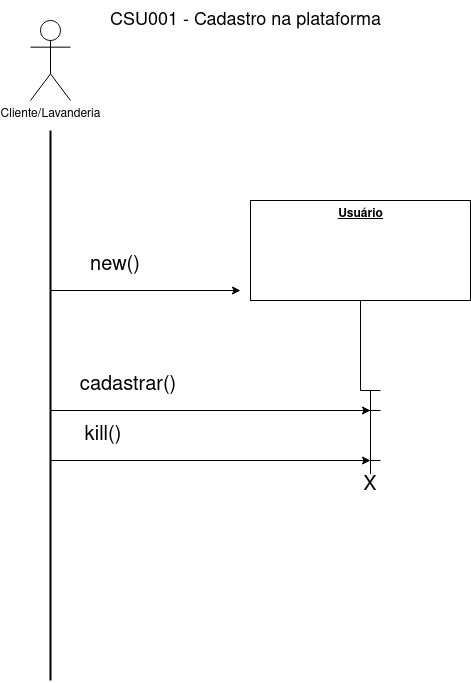

The diagram above was exported from draw.io. Its source (the exported page's mxGraphModel, read from the mxfile embedded in the PNG):
<mxGraphModel dx="1422" dy="785" grid="1" gridSize="10" guides="1" tooltips="1" connect="1" arrows="1" fold="1" page="1" pageScale="1" pageWidth="827" pageHeight="1169" math="0" shadow="0">
  <root>
    <mxCell id="0" />
    <mxCell id="1" parent="0" />
    <mxCell id="QooqjVd2jAKdR3j0byOX-1" value="" style="endArrow=none;html=1;strokeWidth=2;rounded=0;fontSize=30;" parent="1" edge="1">
      <mxGeometry width="50" height="50" relative="1" as="geometry">
        <mxPoint x="64" y="150" as="sourcePoint" />
        <mxPoint x="64" y="700" as="targetPoint" />
      </mxGeometry>
    </mxCell>
    <mxCell id="QooqjVd2jAKdR3j0byOX-2" value="" style="endArrow=classic;html=1;rounded=0;fontSize=30;" parent="1" edge="1">
      <mxGeometry width="50" height="50" relative="1" as="geometry">
        <mxPoint x="64" y="310" as="sourcePoint" />
        <mxPoint x="254" y="310" as="targetPoint" />
      </mxGeometry>
    </mxCell>
    <mxCell id="QooqjVd2jAKdR3j0byOX-3" value="new()" style="text;html=1;strokeColor=none;fillColor=none;align=center;verticalAlign=middle;whiteSpace=wrap;rounded=0;fontSize=20;" parent="1" vertex="1">
      <mxGeometry x="94" y="270" width="70" height="30" as="geometry" />
    </mxCell>
    <mxCell id="QooqjVd2jAKdR3j0byOX-4" value="Cliente/Lavanderia" style="shape=umlActor;verticalLabelPosition=bottom;verticalAlign=top;html=1;" parent="1" vertex="1">
      <mxGeometry x="44" y="40" width="40" height="80" as="geometry" />
    </mxCell>
    <mxCell id="QooqjVd2jAKdR3j0byOX-5" style="edgeStyle=orthogonalEdgeStyle;rounded=0;orthogonalLoop=1;jettySize=auto;html=1;endArrow=none;endFill=0;" parent="1" source="QooqjVd2jAKdR3j0byOX-6" edge="1">
      <mxGeometry relative="1" as="geometry">
        <mxPoint x="374" y="410" as="targetPoint" />
      </mxGeometry>
    </mxCell>
    <mxCell id="QooqjVd2jAKdR3j0byOX-6" value="&lt;b&gt;&lt;u&gt;Usuário&lt;/u&gt;&lt;/b&gt;" style="html=1;verticalAlign=top;" parent="1" vertex="1">
      <mxGeometry x="264" y="220" width="220" height="100" as="geometry" />
    </mxCell>
    <mxCell id="QooqjVd2jAKdR3j0byOX-8" value="" style="endArrow=classic;html=1;rounded=0;fontSize=30;" parent="1" edge="1">
      <mxGeometry width="50" height="50" relative="1" as="geometry">
        <mxPoint x="64" y="430" as="sourcePoint" />
        <mxPoint x="384" y="430" as="targetPoint" />
      </mxGeometry>
    </mxCell>
    <mxCell id="QooqjVd2jAKdR3j0byOX-9" value="cadastrar()" style="text;html=1;strokeColor=none;fillColor=none;align=center;verticalAlign=middle;whiteSpace=wrap;rounded=0;fontSize=20;" parent="1" vertex="1">
      <mxGeometry x="94" y="390" width="96" height="30" as="geometry" />
    </mxCell>
    <mxCell id="QooqjVd2jAKdR3j0byOX-10" style="edgeStyle=orthogonalEdgeStyle;rounded=0;orthogonalLoop=1;jettySize=auto;html=1;endArrow=none;endFill=0;" parent="1" edge="1">
      <mxGeometry relative="1" as="geometry">
        <mxPoint x="394" y="410" as="targetPoint" />
        <mxPoint x="374" y="410" as="sourcePoint" />
      </mxGeometry>
    </mxCell>
    <mxCell id="QooqjVd2jAKdR3j0byOX-11" style="edgeStyle=orthogonalEdgeStyle;rounded=0;orthogonalLoop=1;jettySize=auto;html=1;endArrow=none;endFill=0;" parent="1" edge="1">
      <mxGeometry relative="1" as="geometry">
        <mxPoint x="384" y="430" as="targetPoint" />
        <mxPoint x="384" y="410" as="sourcePoint" />
      </mxGeometry>
    </mxCell>
    <mxCell id="QooqjVd2jAKdR3j0byOX-12" style="edgeStyle=orthogonalEdgeStyle;rounded=0;orthogonalLoop=1;jettySize=auto;html=1;endArrow=none;endFill=0;" parent="1" edge="1">
      <mxGeometry relative="1" as="geometry">
        <mxPoint x="394" y="430" as="targetPoint" />
        <mxPoint x="374" y="430" as="sourcePoint" />
      </mxGeometry>
    </mxCell>
    <mxCell id="QooqjVd2jAKdR3j0byOX-26" value="kill()" style="text;html=1;strokeColor=none;fillColor=none;align=center;verticalAlign=middle;whiteSpace=wrap;rounded=0;fontSize=20;" parent="1" vertex="1">
      <mxGeometry x="94" y="440" width="46" height="30" as="geometry" />
    </mxCell>
    <mxCell id="QooqjVd2jAKdR3j0byOX-27" value="" style="endArrow=classic;html=1;rounded=0;fontSize=30;" parent="1" edge="1">
      <mxGeometry width="50" height="50" relative="1" as="geometry">
        <mxPoint x="64" y="480" as="sourcePoint" />
        <mxPoint x="384" y="480" as="targetPoint" />
      </mxGeometry>
    </mxCell>
    <mxCell id="QooqjVd2jAKdR3j0byOX-28" style="edgeStyle=orthogonalEdgeStyle;rounded=0;orthogonalLoop=1;jettySize=auto;html=1;endArrow=none;endFill=0;" parent="1" edge="1">
      <mxGeometry relative="1" as="geometry">
        <mxPoint x="394" y="480" as="targetPoint" />
        <mxPoint x="384" y="480" as="sourcePoint" />
      </mxGeometry>
    </mxCell>
    <mxCell id="QooqjVd2jAKdR3j0byOX-29" style="edgeStyle=orthogonalEdgeStyle;rounded=0;orthogonalLoop=1;jettySize=auto;html=1;endArrow=none;endFill=0;" parent="1" edge="1">
      <mxGeometry relative="1" as="geometry">
        <mxPoint x="384" y="500" as="targetPoint" />
        <mxPoint x="384" y="480" as="sourcePoint" />
      </mxGeometry>
    </mxCell>
    <mxCell id="QooqjVd2jAKdR3j0byOX-30" value="X" style="text;html=1;strokeColor=none;fillColor=none;align=center;verticalAlign=middle;whiteSpace=wrap;rounded=0;labelBackgroundColor=#ffffff;fontSize=20;" parent="1" vertex="1">
      <mxGeometry x="374" y="490" width="20" height="30" as="geometry" />
    </mxCell>
    <mxCell id="QooqjVd2jAKdR3j0byOX-31" value="CSU001 - Cadastro na plataforma" style="text;html=1;align=center;verticalAlign=middle;resizable=0;points=[];autosize=1;strokeColor=none;fillColor=none;fontSize=18;" parent="1" vertex="1">
      <mxGeometry x="109" y="20" width="300" height="40" as="geometry" />
    </mxCell>
    <mxCell id="QgSAPemtYJYF9iqmIgbs-1" style="edgeStyle=orthogonalEdgeStyle;rounded=0;orthogonalLoop=1;jettySize=auto;html=1;endArrow=none;endFill=0;" parent="1" edge="1">
      <mxGeometry relative="1" as="geometry">
        <mxPoint x="384" y="480" as="targetPoint" />
        <mxPoint x="384" y="430" as="sourcePoint" />
      </mxGeometry>
    </mxCell>
  </root>
</mxGraphModel>